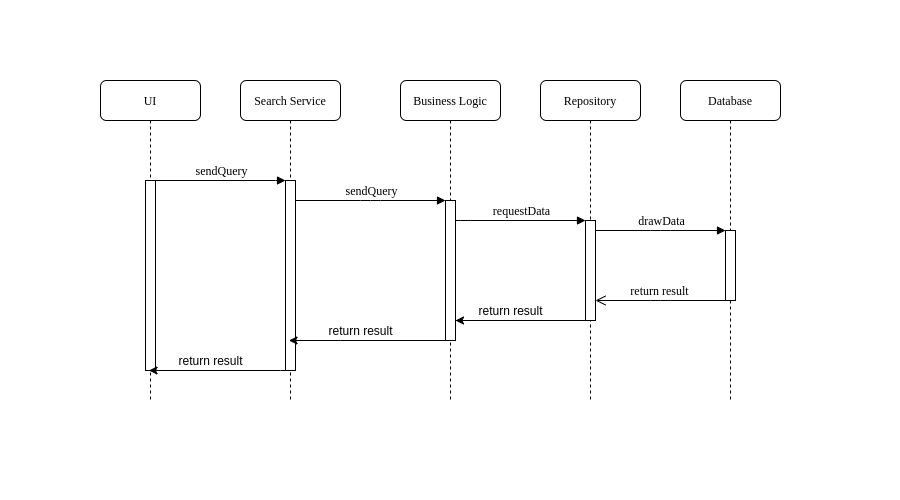

The diagram above was exported from draw.io. Its source (the exported page's mxGraphModel, read from the mxfile embedded in the PNG):
<mxGraphModel dx="1736" dy="980" grid="1" gridSize="10" guides="1" tooltips="1" connect="1" arrows="1" fold="1" page="1" pageScale="1" pageWidth="900" pageHeight="500" background="#ffffff" math="0" shadow="0">
  <root>
    <mxCell id="0" />
    <mxCell id="1" parent="0" />
    <mxCell id="7baba1c4bc27f4b0-2" value="Search Service" style="shape=umlLifeline;perimeter=lifelinePerimeter;whiteSpace=wrap;html=1;container=1;collapsible=0;recursiveResize=0;outlineConnect=0;rounded=1;shadow=0;comic=0;labelBackgroundColor=none;strokeWidth=1;fontFamily=Verdana;fontSize=12;align=center;" parent="1" vertex="1">
      <mxGeometry x="240" y="80" width="100" height="320" as="geometry" />
    </mxCell>
    <mxCell id="7baba1c4bc27f4b0-10" value="" style="html=1;points=[];perimeter=orthogonalPerimeter;rounded=0;shadow=0;comic=0;labelBackgroundColor=none;strokeWidth=1;fontFamily=Verdana;fontSize=12;align=center;" parent="7baba1c4bc27f4b0-2" vertex="1">
      <mxGeometry x="45" y="100" width="10" height="190" as="geometry" />
    </mxCell>
    <mxCell id="7baba1c4bc27f4b0-3" value="Business Logic" style="shape=umlLifeline;perimeter=lifelinePerimeter;whiteSpace=wrap;html=1;container=1;collapsible=0;recursiveResize=0;outlineConnect=0;rounded=1;shadow=0;comic=0;labelBackgroundColor=none;strokeWidth=1;fontFamily=Verdana;fontSize=12;align=center;" parent="1" vertex="1">
      <mxGeometry x="400" y="80" width="100" height="320" as="geometry" />
    </mxCell>
    <mxCell id="7baba1c4bc27f4b0-13" value="" style="html=1;points=[];perimeter=orthogonalPerimeter;rounded=0;shadow=0;comic=0;labelBackgroundColor=none;strokeWidth=1;fontFamily=Verdana;fontSize=12;align=center;" parent="7baba1c4bc27f4b0-3" vertex="1">
      <mxGeometry x="45" y="120" width="10" height="140" as="geometry" />
    </mxCell>
    <mxCell id="MUInbIggw7e0qzyBYTQS-1" style="edgeStyle=orthogonalEdgeStyle;rounded=0;orthogonalLoop=1;jettySize=auto;html=1;" edge="1" parent="1" source="7baba1c4bc27f4b0-4">
      <mxGeometry relative="1" as="geometry">
        <mxPoint x="455" y="320" as="targetPoint" />
        <Array as="points">
          <mxPoint x="455" y="320" />
        </Array>
      </mxGeometry>
    </mxCell>
    <mxCell id="7baba1c4bc27f4b0-4" value="Repository" style="shape=umlLifeline;perimeter=lifelinePerimeter;whiteSpace=wrap;html=1;container=1;collapsible=0;recursiveResize=0;outlineConnect=0;rounded=1;shadow=0;comic=0;labelBackgroundColor=none;strokeWidth=1;fontFamily=Verdana;fontSize=12;align=center;" parent="1" vertex="1">
      <mxGeometry x="540" y="80" width="100" height="320" as="geometry" />
    </mxCell>
    <mxCell id="7baba1c4bc27f4b0-16" value="" style="html=1;points=[];perimeter=orthogonalPerimeter;rounded=0;shadow=0;comic=0;labelBackgroundColor=none;strokeWidth=1;fontFamily=Verdana;fontSize=12;align=center;" parent="7baba1c4bc27f4b0-4" vertex="1">
      <mxGeometry x="45" y="140" width="10" height="100" as="geometry" />
    </mxCell>
    <mxCell id="7baba1c4bc27f4b0-5" value="Database" style="shape=umlLifeline;perimeter=lifelinePerimeter;whiteSpace=wrap;html=1;container=1;collapsible=0;recursiveResize=0;outlineConnect=0;rounded=1;shadow=0;comic=0;labelBackgroundColor=none;strokeWidth=1;fontFamily=Verdana;fontSize=12;align=center;" parent="1" vertex="1">
      <mxGeometry x="680" y="80" width="100" height="320" as="geometry" />
    </mxCell>
    <mxCell id="7baba1c4bc27f4b0-8" value="UI" style="shape=umlLifeline;perimeter=lifelinePerimeter;whiteSpace=wrap;html=1;container=1;collapsible=0;recursiveResize=0;outlineConnect=0;rounded=1;shadow=0;comic=0;labelBackgroundColor=none;strokeWidth=1;fontFamily=Verdana;fontSize=12;align=center;" parent="1" vertex="1">
      <mxGeometry x="100" y="80" width="100" height="320" as="geometry" />
    </mxCell>
    <mxCell id="7baba1c4bc27f4b0-9" value="" style="html=1;points=[];perimeter=orthogonalPerimeter;rounded=0;shadow=0;comic=0;labelBackgroundColor=none;strokeWidth=1;fontFamily=Verdana;fontSize=12;align=center;" parent="7baba1c4bc27f4b0-8" vertex="1">
      <mxGeometry x="45" y="100" width="10" height="190" as="geometry" />
    </mxCell>
    <mxCell id="7baba1c4bc27f4b0-17" value="requestData" style="html=1;verticalAlign=bottom;endArrow=block;labelBackgroundColor=none;fontFamily=Verdana;fontSize=12;edgeStyle=elbowEdgeStyle;elbow=vertical;" parent="1" source="7baba1c4bc27f4b0-13" target="7baba1c4bc27f4b0-16" edge="1">
      <mxGeometry relative="1" as="geometry">
        <mxPoint x="510" y="220" as="sourcePoint" />
        <Array as="points">
          <mxPoint x="460" y="220" />
        </Array>
      </mxGeometry>
    </mxCell>
    <mxCell id="7baba1c4bc27f4b0-19" value="" style="html=1;points=[];perimeter=orthogonalPerimeter;rounded=0;shadow=0;comic=0;labelBackgroundColor=none;strokeWidth=1;fontFamily=Verdana;fontSize=12;align=center;" parent="1" vertex="1">
      <mxGeometry x="725" y="230" width="10" height="70" as="geometry" />
    </mxCell>
    <mxCell id="7baba1c4bc27f4b0-20" value="drawData" style="html=1;verticalAlign=bottom;endArrow=block;entryX=0;entryY=0;labelBackgroundColor=none;fontFamily=Verdana;fontSize=12;edgeStyle=elbowEdgeStyle;elbow=vertical;" parent="1" source="7baba1c4bc27f4b0-16" target="7baba1c4bc27f4b0-19" edge="1">
      <mxGeometry relative="1" as="geometry">
        <mxPoint x="650" y="230" as="sourcePoint" />
      </mxGeometry>
    </mxCell>
    <mxCell id="7baba1c4bc27f4b0-21" value="&lt;font style=&quot;font-size: 12px&quot;&gt;return result&lt;/font&gt;" style="html=1;verticalAlign=bottom;endArrow=open;endSize=8;labelBackgroundColor=none;fontFamily=Verdana;fontSize=12;edgeStyle=elbowEdgeStyle;elbow=vertical;" parent="1" source="7baba1c4bc27f4b0-19" target="7baba1c4bc27f4b0-16" edge="1">
      <mxGeometry relative="1" as="geometry">
        <mxPoint x="650" y="306" as="targetPoint" />
        <Array as="points">
          <mxPoint x="660" y="300" />
          <mxPoint x="670" y="390" />
          <mxPoint x="670" y="260" />
          <mxPoint x="700" y="260" />
        </Array>
      </mxGeometry>
    </mxCell>
    <mxCell id="7baba1c4bc27f4b0-11" value="sendQuery" style="html=1;verticalAlign=bottom;endArrow=block;entryX=0;entryY=0;labelBackgroundColor=none;fontFamily=Verdana;fontSize=12;edgeStyle=elbowEdgeStyle;elbow=vertical;" parent="1" source="7baba1c4bc27f4b0-9" target="7baba1c4bc27f4b0-10" edge="1">
      <mxGeometry relative="1" as="geometry">
        <mxPoint x="220" y="190" as="sourcePoint" />
      </mxGeometry>
    </mxCell>
    <mxCell id="7baba1c4bc27f4b0-14" value="sendQuery" style="html=1;verticalAlign=bottom;endArrow=block;entryX=0;entryY=0;labelBackgroundColor=none;fontFamily=Verdana;fontSize=12;edgeStyle=elbowEdgeStyle;elbow=vertical;" parent="1" source="7baba1c4bc27f4b0-10" target="7baba1c4bc27f4b0-13" edge="1">
      <mxGeometry relative="1" as="geometry">
        <mxPoint x="370" y="200" as="sourcePoint" />
      </mxGeometry>
    </mxCell>
    <mxCell id="MUInbIggw7e0qzyBYTQS-3" style="edgeStyle=orthogonalEdgeStyle;rounded=0;orthogonalLoop=1;jettySize=auto;html=1;" edge="1" parent="1" source="7baba1c4bc27f4b0-13" target="7baba1c4bc27f4b0-2">
      <mxGeometry relative="1" as="geometry">
        <Array as="points">
          <mxPoint x="340" y="340" />
          <mxPoint x="340" y="340" />
        </Array>
      </mxGeometry>
    </mxCell>
    <mxCell id="MUInbIggw7e0qzyBYTQS-4" style="edgeStyle=orthogonalEdgeStyle;rounded=0;orthogonalLoop=1;jettySize=auto;html=1;" edge="1" parent="1" source="7baba1c4bc27f4b0-10" target="7baba1c4bc27f4b0-8">
      <mxGeometry relative="1" as="geometry">
        <Array as="points">
          <mxPoint x="280" y="370" />
          <mxPoint x="280" y="370" />
        </Array>
      </mxGeometry>
    </mxCell>
    <mxCell id="MUInbIggw7e0qzyBYTQS-5" value="&lt;font style=&quot;font-size: 12px&quot;&gt;return result&lt;/font&gt;" style="text;html=1;align=center;verticalAlign=middle;resizable=0;points=[];autosize=1;" vertex="1" parent="1">
      <mxGeometry x="470" y="300" width="80" height="20" as="geometry" />
    </mxCell>
    <mxCell id="MUInbIggw7e0qzyBYTQS-6" value="return result" style="text;html=1;align=center;verticalAlign=middle;resizable=0;points=[];autosize=1;" vertex="1" parent="1">
      <mxGeometry x="320" y="320" width="80" height="20" as="geometry" />
    </mxCell>
    <mxCell id="MUInbIggw7e0qzyBYTQS-7" value="return result" style="text;html=1;align=center;verticalAlign=middle;resizable=0;points=[];autosize=1;" vertex="1" parent="1">
      <mxGeometry x="170" y="350" width="80" height="20" as="geometry" />
    </mxCell>
  </root>
</mxGraphModel>